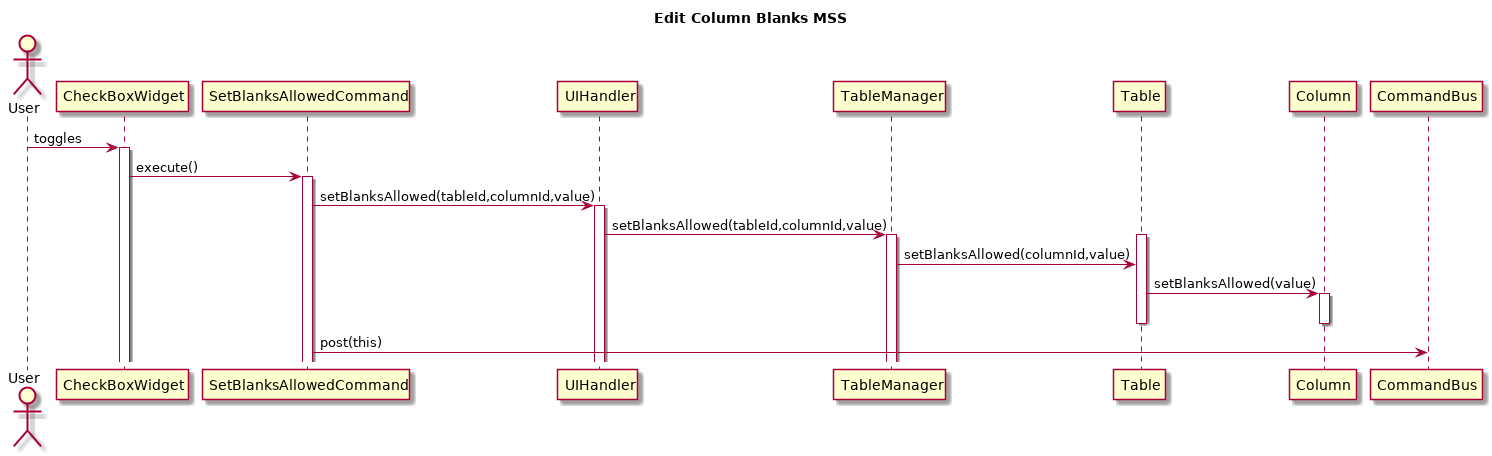

The diagram above was rendered by PlantUML. Its source (embedded in the PNG):
@startuml
title Edit Column Blanks MSS
Actor User

User -> CheckBoxWidget: toggles

activate CheckBoxWidget
CheckBoxWidget -> SetBlanksAllowedCommand: execute()
activate SetBlanksAllowedCommand
SetBlanksAllowedCommand -> UIHandler: setBlanksAllowed(tableId,columnId,value)
activate UIHandler
UIHandler -> TableManager: setBlanksAllowed(tableId,columnId,value)
activate TableManager
activate Table
TableManager -> Table: setBlanksAllowed(columnId,value)

Table -> Column: setBlanksAllowed(value)
activate Column
deactivate Column
deactivate Table

SetBlanksAllowedCommand -> CommandBus: post(this)



@enduml